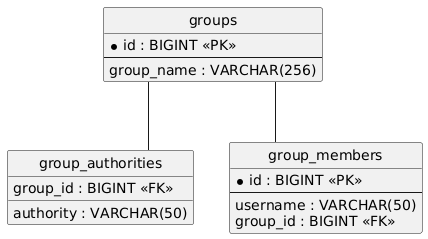

The diagram above was rendered by PlantUML. Its source (embedded in the PNG):
@startuml
hide circle
skinparam linetype ortho

entity "groups" as groups {
  * id : BIGINT <<PK>>
  --
  group_name : VARCHAR(256)
}

entity "group_authorities" as group_authorities {
  group_id : BIGINT <<FK>>
  authority : VARCHAR(50)
}

entity "group_members" as group_members {
  * id : BIGINT <<PK>>
  --
  username : VARCHAR(50)
  group_id : BIGINT <<FK>>
}

groups -- group_authorities
groups -- group_members
@enduml